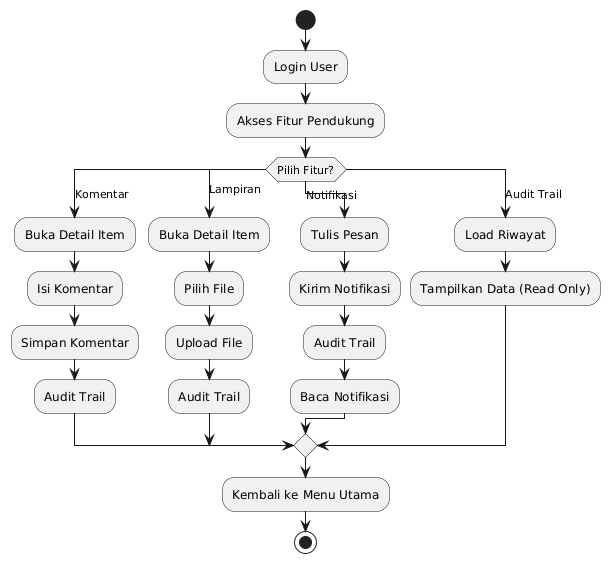

The diagram above was rendered by PlantUML. Its source (embedded in the PNG):
@startuml
start

:Login User;
:Akses Fitur Pendukung;

switch (Pilih Fitur?)
  
  case (Komentar)
    :Buka Detail Item;
    :Isi Komentar;
    :Simpan Komentar;
    :Audit Trail;
  
  case (Lampiran)
    :Buka Detail Item;
    :Pilih File;
    :Upload File;
    :Audit Trail;

  case (Notifikasi)
    :Tulis Pesan;
    :Kirim Notifikasi;
    :Audit Trail;
    :Baca Notifikasi;

  case (Audit Trail)
    :Load Riwayat;
    :Tampilkan Data (Read Only);

endswitch

:Kembali ke Menu Utama;
stop
@enduml